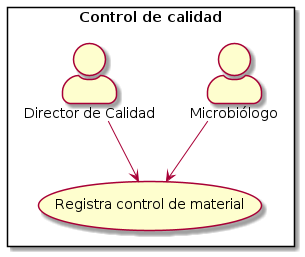

The diagram above was rendered by PlantUML. Its source (embedded in the PNG):
@startuml

skinparam actorStyle awesome

rectangle "Control de calidad" {
:Microbiólogo: --> (Registra control de material)
:Director de Calidad: --> (Registra control de material)
}

@enduml